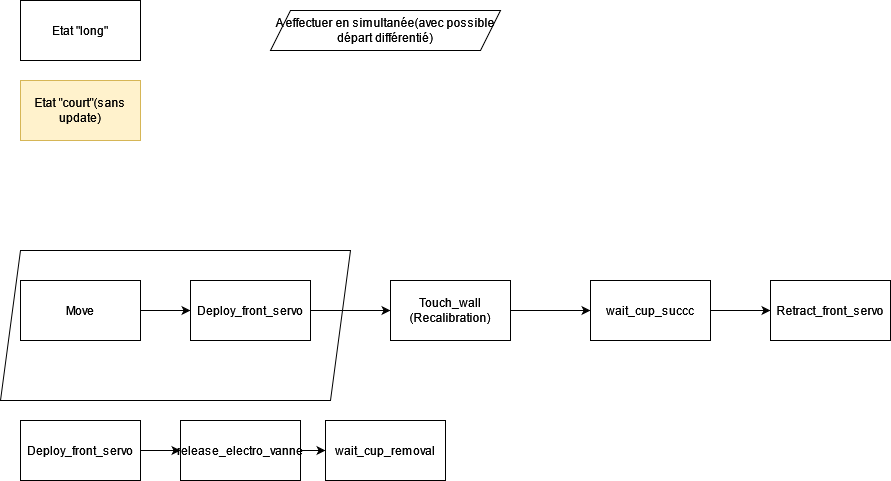

The diagram above was exported from draw.io. Its source (the exported page's mxGraphModel, read from the mxfile embedded in the PNG):
<mxGraphModel dx="1550" dy="863" grid="1" gridSize="10" guides="1" tooltips="1" connect="1" arrows="1" fold="1" page="1" pageScale="1" pageWidth="583" pageHeight="827" math="0" shadow="0">
  <root>
    <mxCell id="0" />
    <mxCell id="1" parent="0" />
    <mxCell id="LylHj2zjHk5ZsTgZbmK9-10" value="" style="shape=parallelogram;perimeter=parallelogramPerimeter;whiteSpace=wrap;html=1;fixedSize=1;" vertex="1" parent="1">
      <mxGeometry x="30" y="350" width="350" height="150" as="geometry" />
    </mxCell>
    <mxCell id="LylHj2zjHk5ZsTgZbmK9-3" style="edgeStyle=orthogonalEdgeStyle;rounded=0;orthogonalLoop=1;jettySize=auto;html=1;entryX=0;entryY=0.5;entryDx=0;entryDy=0;" edge="1" parent="1" source="LylHj2zjHk5ZsTgZbmK9-1" target="LylHj2zjHk5ZsTgZbmK9-2">
      <mxGeometry relative="1" as="geometry" />
    </mxCell>
    <mxCell id="LylHj2zjHk5ZsTgZbmK9-1" value="Move" style="rounded=0;whiteSpace=wrap;html=1;" vertex="1" parent="1">
      <mxGeometry x="50" y="380" width="120" height="60" as="geometry" />
    </mxCell>
    <mxCell id="LylHj2zjHk5ZsTgZbmK9-7" style="edgeStyle=orthogonalEdgeStyle;rounded=0;orthogonalLoop=1;jettySize=auto;html=1;entryX=0;entryY=0.5;entryDx=0;entryDy=0;" edge="1" parent="1" source="LylHj2zjHk5ZsTgZbmK9-2" target="LylHj2zjHk5ZsTgZbmK9-6">
      <mxGeometry relative="1" as="geometry" />
    </mxCell>
    <mxCell id="LylHj2zjHk5ZsTgZbmK9-2" value="Deploy_front_servo" style="rounded=0;whiteSpace=wrap;html=1;" vertex="1" parent="1">
      <mxGeometry x="220" y="380" width="120" height="60" as="geometry" />
    </mxCell>
    <mxCell id="LylHj2zjHk5ZsTgZbmK9-4" value="Etat &quot;long&quot;" style="rounded=0;whiteSpace=wrap;html=1;" vertex="1" parent="1">
      <mxGeometry x="50" y="100" width="120" height="60" as="geometry" />
    </mxCell>
    <mxCell id="LylHj2zjHk5ZsTgZbmK9-5" value="Etat &quot;court&quot;(sans update)" style="rounded=0;whiteSpace=wrap;html=1;fillColor=#fff2cc;strokeColor=#d6b656;" vertex="1" parent="1">
      <mxGeometry x="50" y="180" width="120" height="60" as="geometry" />
    </mxCell>
    <mxCell id="LylHj2zjHk5ZsTgZbmK9-13" style="edgeStyle=orthogonalEdgeStyle;rounded=0;orthogonalLoop=1;jettySize=auto;html=1;entryX=0;entryY=0.5;entryDx=0;entryDy=0;" edge="1" parent="1" source="LylHj2zjHk5ZsTgZbmK9-6" target="LylHj2zjHk5ZsTgZbmK9-12">
      <mxGeometry relative="1" as="geometry" />
    </mxCell>
    <mxCell id="LylHj2zjHk5ZsTgZbmK9-6" value="Touch_wall&lt;br&gt;(Recalibration)" style="rounded=0;whiteSpace=wrap;html=1;" vertex="1" parent="1">
      <mxGeometry x="420" y="380" width="120" height="60" as="geometry" />
    </mxCell>
    <mxCell id="LylHj2zjHk5ZsTgZbmK9-11" value="&lt;div&gt;A effectuer en simultanée(avec possible départ différentié)&lt;/div&gt;" style="shape=parallelogram;perimeter=parallelogramPerimeter;whiteSpace=wrap;html=1;fixedSize=1;" vertex="1" parent="1">
      <mxGeometry x="300" y="110" width="230" height="40" as="geometry" />
    </mxCell>
    <mxCell id="LylHj2zjHk5ZsTgZbmK9-15" style="edgeStyle=orthogonalEdgeStyle;rounded=0;orthogonalLoop=1;jettySize=auto;html=1;" edge="1" parent="1" source="LylHj2zjHk5ZsTgZbmK9-12" target="LylHj2zjHk5ZsTgZbmK9-14">
      <mxGeometry relative="1" as="geometry" />
    </mxCell>
    <mxCell id="LylHj2zjHk5ZsTgZbmK9-12" value="wait_cup_succc" style="rounded=0;whiteSpace=wrap;html=1;" vertex="1" parent="1">
      <mxGeometry x="620" y="380" width="120" height="60" as="geometry" />
    </mxCell>
    <mxCell id="LylHj2zjHk5ZsTgZbmK9-14" value="Retract_front_servo" style="rounded=0;whiteSpace=wrap;html=1;" vertex="1" parent="1">
      <mxGeometry x="800" y="380" width="120" height="60" as="geometry" />
    </mxCell>
    <mxCell id="LylHj2zjHk5ZsTgZbmK9-18" style="edgeStyle=orthogonalEdgeStyle;rounded=0;orthogonalLoop=1;jettySize=auto;html=1;" edge="1" parent="1" source="LylHj2zjHk5ZsTgZbmK9-16" target="LylHj2zjHk5ZsTgZbmK9-17">
      <mxGeometry relative="1" as="geometry" />
    </mxCell>
    <mxCell id="LylHj2zjHk5ZsTgZbmK9-16" value="Deploy_front_servo" style="rounded=0;whiteSpace=wrap;html=1;" vertex="1" parent="1">
      <mxGeometry x="50" y="520" width="120" height="60" as="geometry" />
    </mxCell>
    <mxCell id="LylHj2zjHk5ZsTgZbmK9-20" style="edgeStyle=orthogonalEdgeStyle;rounded=0;orthogonalLoop=1;jettySize=auto;html=1;" edge="1" parent="1" source="LylHj2zjHk5ZsTgZbmK9-17" target="LylHj2zjHk5ZsTgZbmK9-19">
      <mxGeometry relative="1" as="geometry" />
    </mxCell>
    <mxCell id="LylHj2zjHk5ZsTgZbmK9-17" value="release_electro_vanne" style="rounded=0;whiteSpace=wrap;html=1;" vertex="1" parent="1">
      <mxGeometry x="210" y="520" width="120" height="60" as="geometry" />
    </mxCell>
    <mxCell id="LylHj2zjHk5ZsTgZbmK9-19" value="wait_cup_removal" style="rounded=0;whiteSpace=wrap;html=1;" vertex="1" parent="1">
      <mxGeometry x="355" y="520" width="120" height="60" as="geometry" />
    </mxCell>
  </root>
</mxGraphModel>